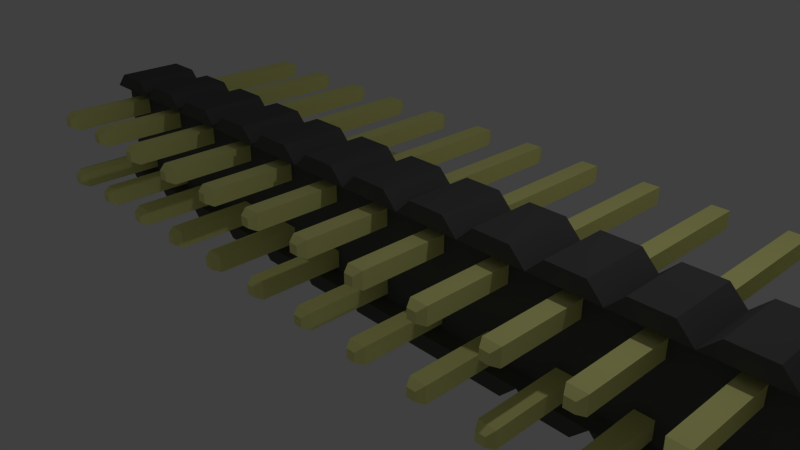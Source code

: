 # Source: Goldpin_13_2_2_54mm.blend  (saved by Blender 2.76.0; exported with 4.5.12 LTS)
import bpy
from mathutils import Matrix  # noqa: F401  (used for matrix-valued properties, if any)

bpy.ops.wm.read_factory_settings(use_empty=True)
scene = bpy.context.scene
scene.name = 'Scene'

# ---- collections
col_collection_1 = bpy.data.collections.new('Collection 1'); scene.collection.children.link(col_collection_1)

# ---- materials (node trees are filled in below, after node groups)
mat_shape = bpy.data.materials.new('Shape')
mat_shape.alpha_threshold = 0.0
mat_shape.use_transparent_shadow = False
mat_shape.diffuse_color = (0.9134, 0.9134, 0.34, 1.0)
mat_shape.roughness = 0.5
mat_shape_001 = bpy.data.materials.new('Shape.001')
mat_shape_001.alpha_threshold = 0.0
mat_shape_001.use_transparent_shadow = False
mat_shape_001.diffuse_color = (0.1009, 0.1009, 0.1009, 1.0)
mat_shape_001.specular_color = (0.2874, 0.2874, 0.2874)
mat_shape_001.roughness = 0.5

# ---- material node trees

# ---- world
world_world = bpy.data.worlds.new('World'); scene.world = world_world
world_world.color = (0.05088, 0.05088, 0.05088)
world_world.use_sun_shadow = False
world_world.sun_shadow_jitter_overblur = 0.0
world_world.cycles.sampling_method = 'MANUAL'
world_world.cycles.sample_map_resolution = 256

# ---- cameras
cam_camera = bpy.data.cameras.new('Camera')
cam_camera.clip_end = 100.0
cam_camera.lens = 35.0
cam_camera.sensor_width = 32.0
cam_camera.sensor_height = 18.0
cam_camera.ortho_scale = 7.314
cam_camera.dof.focus_distance = 0.0
cam_camera.dof.aperture_fstop = 128.0

# ---- lights
light_lamp = bpy.data.lights.new('Lamp', 'POINT')
light_lamp.transmission_factor = 0.0
light_lamp.cutoff_distance = 30.0
light_lamp.energy = 100.0
light_lamp.shadow_buffer_clip_start = 1.001
light_lamp.shadow_soft_size = 0.1
light_lamp.shadow_maximum_resolution = 0.006
light_lamp.use_absolute_resolution = True
light_lamp.cycles.use_multiple_importance_sampling = False

# ---- meshes
me_shape_indexedfaceset_059 = bpy.data.meshes.new('Shape_IndexedFaceSet.059')
me_shape_indexedfaceset_059.from_pydata([(-5.874, 0.374, -1.078), (-6.126, 0.374, -1.078), (-5.874, 0.626, -1.078), (-6.126, 0.626, -1.078), (-5.932, 0.4318, -1.186), (-6.068, 0.4318, -1.186), (-6.068, 0.5682, -1.186), (-5.932, 0.5682, -1.186), (-6.126, 0.374, 3.274), (-5.874, 0.374, 3.274), (-6.126, 0.626, 3.274), (-5.874, 0.626, 3.274), (-6.068, 0.4318, 3.381), (-5.932, 0.4318, 3.381), (-5.932, 0.5682, 3.381), (-6.068, 0.5682, 3.381)], [], [(0, 1, 5, 4), (0, 2, 11, 9), (0, 4, 7, 2), (0, 9, 8, 1), (1, 3, 6, 5), (1, 8, 10, 3), (2, 3, 10, 11), (2, 7, 6, 3), (4, 5, 6, 7), (8, 9, 13, 12), (8, 12, 15, 10), (9, 11, 14, 13), (10, 15, 14, 11), (12, 13, 14, 15)])
me_shape_indexedfaceset_059.materials.append(mat_shape)
me_shape_indexedfaceset_059.use_remesh_preserve_volume = False
me_shape_indexedfaceset_059.use_remesh_preserve_attributes = False
me_shape_indexedfaceset_059.use_mirror_vertex_groups = False
me_shape_indexedfaceset_059.update()
me_shape_indexedfaceset_058 = bpy.data.meshes.new('Shape_IndexedFaceSet.058')
me_shape_indexedfaceset_058.from_pydata([(-6.267, -1.0, 1.003), (-5.733, -1.0, 1.003), (-6.5, -0.7667, 1.003), (-6.5, 0.7667, 1.003), (-5.5, -0.7667, 1.003), (-5.5, 0.7667, 1.003), (-5.733, -1.0, 0.003357), (-6.267, -1.0, 0.003357), (-5.5, -0.7667, 0.003357), (-5.5, 0.7667, 0.003357), (-6.5, -0.7667, 0.003357), (-6.5, 0.7667, 0.003357), (-6.267, 1.0, 1.003), (-5.733, 1.0, 1.003), (-5.733, 1.0, 0.003357), (-6.267, 1.0, 0.003357), (-5.5, -0.7667, 0.2673), (-5.5, 0.7667, 0.2673), (-6.5, 0.7667, 0.2673), (-6.5, -0.7667, 0.2673), (-5.5, -0.6889, 0.2034), (-5.5, 0.6889, 0.2034), (-6.5, -0.6889, 0.2034), (-6.5, 0.6889, 0.2034), (-6.5, -0.6889, 0.2673), (-6.5, 0.6889, 0.2673), (-5.5, 0.6889, 0.2673), (-5.5, -0.6889, 0.2673)], [], [(0, 1, 4, 5, 13, 12, 3, 2), (0, 2, 19, 10, 7), (0, 7, 6, 1), (1, 6, 8, 16, 4), (2, 3, 18, 25, 24, 19), (3, 12, 15, 11, 18), (4, 16, 27, 26, 17, 5), (5, 17, 9, 14, 13), (6, 7, 10, 8), (8, 10, 22, 20), (8, 20, 27, 16), (9, 11, 15, 14), (9, 17, 26, 21), (9, 21, 23, 11), (10, 19, 24, 22), (11, 23, 25, 18), (12, 13, 14, 15), (20, 21, 26, 27), (20, 22, 23, 21), (22, 24, 25, 23)])
me_shape_indexedfaceset_058.materials.append(mat_shape_001)
me_shape_indexedfaceset_058.use_remesh_preserve_volume = False
me_shape_indexedfaceset_058.use_remesh_preserve_attributes = False
me_shape_indexedfaceset_058.use_mirror_vertex_groups = False
me_shape_indexedfaceset_058.update()
me_shape_indexedfaceset_057 = bpy.data.meshes.new('Shape_IndexedFaceSet.057')
me_shape_indexedfaceset_057.from_pydata([(-5.874, -0.626, -1.078), (-6.126, -0.626, -1.078), (-5.874, -0.374, -1.078), (-6.126, -0.374, -1.078), (-5.932, -0.5682, -1.186), (-6.068, -0.5682, -1.186), (-6.068, -0.4318, -1.186), (-5.932, -0.4318, -1.186), (-6.126, -0.626, 3.274), (-5.874, -0.626, 3.274), (-6.126, -0.374, 3.274), (-5.874, -0.374, 3.274), (-6.068, -0.5682, 3.381), (-5.932, -0.5682, 3.381), (-5.932, -0.4318, 3.381), (-6.068, -0.4318, 3.381)], [], [(0, 1, 5, 4), (0, 2, 11, 9), (0, 4, 7, 2), (0, 9, 8, 1), (1, 3, 6, 5), (1, 8, 10, 3), (2, 3, 10, 11), (2, 7, 6, 3), (4, 5, 6, 7), (8, 9, 13, 12), (8, 12, 15, 10), (9, 11, 14, 13), (10, 15, 14, 11), (12, 13, 14, 15)])
me_shape_indexedfaceset_057.materials.append(mat_shape)
me_shape_indexedfaceset_057.use_remesh_preserve_volume = False
me_shape_indexedfaceset_057.use_remesh_preserve_attributes = False
me_shape_indexedfaceset_057.use_mirror_vertex_groups = False
me_shape_indexedfaceset_057.update()
me_shape_indexedfaceset_056 = bpy.data.meshes.new('Shape_IndexedFaceSet.056')
me_shape_indexedfaceset_056.from_pydata([(-4.874, 0.374, -1.078), (-5.126, 0.374, -1.078), (-4.874, 0.626, -1.078), (-5.126, 0.626, -1.078), (-4.932, 0.4318, -1.186), (-5.068, 0.4318, -1.186), (-5.068, 0.5682, -1.186), (-4.932, 0.5682, -1.186), (-5.126, 0.374, 3.274), (-4.874, 0.374, 3.274), (-5.126, 0.626, 3.274), (-4.874, 0.626, 3.274), (-5.068, 0.4318, 3.381), (-4.932, 0.4318, 3.381), (-4.932, 0.5682, 3.381), (-5.068, 0.5682, 3.381)], [], [(0, 1, 5, 4), (0, 2, 11, 9), (0, 4, 7, 2), (0, 9, 8, 1), (1, 3, 6, 5), (1, 8, 10, 3), (2, 3, 10, 11), (2, 7, 6, 3), (4, 5, 6, 7), (8, 9, 13, 12), (8, 12, 15, 10), (9, 11, 14, 13), (10, 15, 14, 11), (12, 13, 14, 15)])
me_shape_indexedfaceset_056.materials.append(mat_shape)
me_shape_indexedfaceset_056.use_remesh_preserve_volume = False
me_shape_indexedfaceset_056.use_remesh_preserve_attributes = False
me_shape_indexedfaceset_056.use_mirror_vertex_groups = False
me_shape_indexedfaceset_056.update()
me_shape_indexedfaceset_055 = bpy.data.meshes.new('Shape_IndexedFaceSet.055')
me_shape_indexedfaceset_055.from_pydata([(-5.267, -1.0, 1.003), (-4.733, -1.0, 1.003), (-5.5, -0.7667, 1.003), (-5.5, 0.7667, 1.003), (-4.5, -0.7667, 1.003), (-4.5, 0.7667, 1.003), (-4.733, -1.0, 0.003357), (-5.267, -1.0, 0.003357), (-4.5, -0.7667, 0.003357), (-4.5, 0.7667, 0.003357), (-5.5, -0.7667, 0.003357), (-5.5, 0.7667, 0.003357), (-5.267, 1.0, 1.003), (-4.733, 1.0, 1.003), (-4.733, 1.0, 0.003357), (-5.267, 1.0, 0.003357), (-4.5, -0.7667, 0.2673), (-4.5, 0.7667, 0.2673), (-5.5, 0.7667, 0.2673), (-5.5, -0.7667, 0.2673), (-4.5, -0.6889, 0.2034), (-4.5, 0.6889, 0.2034), (-5.5, -0.6889, 0.2034), (-5.5, 0.6889, 0.2034), (-5.5, -0.6889, 0.2673), (-5.5, 0.6889, 0.2673), (-4.5, 0.6889, 0.2673), (-4.5, -0.6889, 0.2673)], [], [(0, 1, 4, 5, 13, 12, 3, 2), (0, 2, 19, 10, 7), (0, 7, 6, 1), (1, 6, 8, 16, 4), (2, 3, 18, 25, 24, 19), (3, 12, 15, 11, 18), (4, 16, 27, 26, 17, 5), (5, 17, 9, 14, 13), (6, 7, 10, 8), (8, 10, 22, 20), (8, 20, 27, 16), (9, 11, 15, 14), (9, 17, 26, 21), (9, 21, 23, 11), (10, 19, 24, 22), (11, 23, 25, 18), (12, 13, 14, 15), (20, 21, 26, 27), (20, 22, 23, 21), (22, 24, 25, 23)])
me_shape_indexedfaceset_055.materials.append(mat_shape_001)
me_shape_indexedfaceset_055.use_remesh_preserve_volume = False
me_shape_indexedfaceset_055.use_remesh_preserve_attributes = False
me_shape_indexedfaceset_055.use_mirror_vertex_groups = False
me_shape_indexedfaceset_055.update()
me_shape_indexedfaceset_054 = bpy.data.meshes.new('Shape_IndexedFaceSet.054')
me_shape_indexedfaceset_054.from_pydata([(-4.874, -0.626, -1.078), (-5.126, -0.626, -1.078), (-4.874, -0.374, -1.078), (-5.126, -0.374, -1.078), (-4.932, -0.5682, -1.186), (-5.068, -0.5682, -1.186), (-5.068, -0.4318, -1.186), (-4.932, -0.4318, -1.186), (-5.126, -0.626, 3.274), (-4.874, -0.626, 3.274), (-5.126, -0.374, 3.274), (-4.874, -0.374, 3.274), (-5.068, -0.5682, 3.381), (-4.932, -0.5682, 3.381), (-4.932, -0.4318, 3.381), (-5.068, -0.4318, 3.381)], [], [(0, 1, 5, 4), (0, 2, 11, 9), (0, 4, 7, 2), (0, 9, 8, 1), (1, 3, 6, 5), (1, 8, 10, 3), (2, 3, 10, 11), (2, 7, 6, 3), (4, 5, 6, 7), (8, 9, 13, 12), (8, 12, 15, 10), (9, 11, 14, 13), (10, 15, 14, 11), (12, 13, 14, 15)])
me_shape_indexedfaceset_054.materials.append(mat_shape)
me_shape_indexedfaceset_054.use_remesh_preserve_volume = False
me_shape_indexedfaceset_054.use_remesh_preserve_attributes = False
me_shape_indexedfaceset_054.use_mirror_vertex_groups = False
me_shape_indexedfaceset_054.update()
me_shape_indexedfaceset_053 = bpy.data.meshes.new('Shape_IndexedFaceSet.053')
me_shape_indexedfaceset_053.from_pydata([(-3.874, 0.374, -1.078), (-4.126, 0.374, -1.078), (-3.874, 0.626, -1.078), (-4.126, 0.626, -1.078), (-3.932, 0.4318, -1.186), (-4.068, 0.4318, -1.186), (-4.068, 0.5682, -1.186), (-3.932, 0.5682, -1.186), (-4.126, 0.374, 3.274), (-3.874, 0.374, 3.274), (-4.126, 0.626, 3.274), (-3.874, 0.626, 3.274), (-4.068, 0.4318, 3.381), (-3.932, 0.4318, 3.381), (-3.932, 0.5682, 3.381), (-4.068, 0.5682, 3.381)], [], [(0, 1, 5, 4), (0, 2, 11, 9), (0, 4, 7, 2), (0, 9, 8, 1), (1, 3, 6, 5), (1, 8, 10, 3), (2, 3, 10, 11), (2, 7, 6, 3), (4, 5, 6, 7), (8, 9, 13, 12), (8, 12, 15, 10), (9, 11, 14, 13), (10, 15, 14, 11), (12, 13, 14, 15)])
me_shape_indexedfaceset_053.materials.append(mat_shape)
me_shape_indexedfaceset_053.use_remesh_preserve_volume = False
me_shape_indexedfaceset_053.use_remesh_preserve_attributes = False
me_shape_indexedfaceset_053.use_mirror_vertex_groups = False
me_shape_indexedfaceset_053.update()
me_shape_indexedfaceset_052 = bpy.data.meshes.new('Shape_IndexedFaceSet.052')
me_shape_indexedfaceset_052.from_pydata([(-4.267, -1.0, 1.003), (-3.733, -1.0, 1.003), (-4.5, -0.7667, 1.003), (-4.5, 0.7667, 1.003), (-3.5, -0.7667, 1.003), (-3.5, 0.7667, 1.003), (-3.733, -1.0, 0.003357), (-4.267, -1.0, 0.003357), (-3.5, -0.7667, 0.003357), (-3.5, 0.7667, 0.003357), (-4.5, -0.7667, 0.003357), (-4.5, 0.7667, 0.003357), (-4.267, 1.0, 1.003), (-3.733, 1.0, 1.003), (-3.733, 1.0, 0.003357), (-4.267, 1.0, 0.003357), (-3.5, -0.7667, 0.2673), (-3.5, 0.7667, 0.2673), (-4.5, 0.7667, 0.2673), (-4.5, -0.7667, 0.2673), (-3.5, -0.6889, 0.2034), (-3.5, 0.6889, 0.2034), (-4.5, -0.6889, 0.2034), (-4.5, 0.6889, 0.2034), (-4.5, -0.6889, 0.2673), (-4.5, 0.6889, 0.2673), (-3.5, 0.6889, 0.2673), (-3.5, -0.6889, 0.2673)], [], [(0, 1, 4, 5, 13, 12, 3, 2), (0, 2, 19, 10, 7), (0, 7, 6, 1), (1, 6, 8, 16, 4), (2, 3, 18, 25, 24, 19), (3, 12, 15, 11, 18), (4, 16, 27, 26, 17, 5), (5, 17, 9, 14, 13), (6, 7, 10, 8), (8, 10, 22, 20), (8, 20, 27, 16), (9, 11, 15, 14), (9, 17, 26, 21), (9, 21, 23, 11), (10, 19, 24, 22), (11, 23, 25, 18), (12, 13, 14, 15), (20, 21, 26, 27), (20, 22, 23, 21), (22, 24, 25, 23)])
me_shape_indexedfaceset_052.materials.append(mat_shape_001)
me_shape_indexedfaceset_052.use_remesh_preserve_volume = False
me_shape_indexedfaceset_052.use_remesh_preserve_attributes = False
me_shape_indexedfaceset_052.use_mirror_vertex_groups = False
me_shape_indexedfaceset_052.update()
me_shape_indexedfaceset_051 = bpy.data.meshes.new('Shape_IndexedFaceSet.051')
me_shape_indexedfaceset_051.from_pydata([(-3.874, -0.626, -1.078), (-4.126, -0.626, -1.078), (-3.874, -0.374, -1.078), (-4.126, -0.374, -1.078), (-3.932, -0.5682, -1.186), (-4.068, -0.5682, -1.186), (-4.068, -0.4318, -1.186), (-3.932, -0.4318, -1.186), (-4.126, -0.626, 3.274), (-3.874, -0.626, 3.274), (-4.126, -0.374, 3.274), (-3.874, -0.374, 3.274), (-4.068, -0.5682, 3.381), (-3.932, -0.5682, 3.381), (-3.932, -0.4318, 3.381), (-4.068, -0.4318, 3.381)], [], [(0, 1, 5, 4), (0, 2, 11, 9), (0, 4, 7, 2), (0, 9, 8, 1), (1, 3, 6, 5), (1, 8, 10, 3), (2, 3, 10, 11), (2, 7, 6, 3), (4, 5, 6, 7), (8, 9, 13, 12), (8, 12, 15, 10), (9, 11, 14, 13), (10, 15, 14, 11), (12, 13, 14, 15)])
me_shape_indexedfaceset_051.materials.append(mat_shape)
me_shape_indexedfaceset_051.use_remesh_preserve_volume = False
me_shape_indexedfaceset_051.use_remesh_preserve_attributes = False
me_shape_indexedfaceset_051.use_mirror_vertex_groups = False
me_shape_indexedfaceset_051.update()
me_shape_indexedfaceset_050 = bpy.data.meshes.new('Shape_IndexedFaceSet.050')
me_shape_indexedfaceset_050.from_pydata([(-2.874, 0.374, -1.078), (-3.126, 0.374, -1.078), (-2.874, 0.626, -1.078), (-3.126, 0.626, -1.078), (-2.932, 0.4318, -1.186), (-3.068, 0.4318, -1.186), (-3.068, 0.5682, -1.186), (-2.932, 0.5682, -1.186), (-3.126, 0.374, 3.274), (-2.874, 0.374, 3.274), (-3.126, 0.626, 3.274), (-2.874, 0.626, 3.274), (-3.068, 0.4318, 3.381), (-2.932, 0.4318, 3.381), (-2.932, 0.5682, 3.381), (-3.068, 0.5682, 3.381)], [], [(0, 1, 5, 4), (0, 2, 11, 9), (0, 4, 7, 2), (0, 9, 8, 1), (1, 3, 6, 5), (1, 8, 10, 3), (2, 3, 10, 11), (2, 7, 6, 3), (4, 5, 6, 7), (8, 9, 13, 12), (8, 12, 15, 10), (9, 11, 14, 13), (10, 15, 14, 11), (12, 13, 14, 15)])
me_shape_indexedfaceset_050.materials.append(mat_shape)
me_shape_indexedfaceset_050.use_remesh_preserve_volume = False
me_shape_indexedfaceset_050.use_remesh_preserve_attributes = False
me_shape_indexedfaceset_050.use_mirror_vertex_groups = False
me_shape_indexedfaceset_050.update()
me_shape_indexedfaceset_049 = bpy.data.meshes.new('Shape_IndexedFaceSet.049')
me_shape_indexedfaceset_049.from_pydata([(-3.267, -1.0, 1.003), (-2.733, -1.0, 1.003), (-3.5, -0.7667, 1.003), (-3.5, 0.7667, 1.003), (-2.5, -0.7667, 1.003), (-2.5, 0.7667, 1.003), (-2.733, -1.0, 0.003357), (-3.267, -1.0, 0.003357), (-2.5, -0.7667, 0.003357), (-2.5, 0.7667, 0.003357), (-3.5, -0.7667, 0.003357), (-3.5, 0.7667, 0.003357), (-3.267, 1.0, 1.003), (-2.733, 1.0, 1.003), (-2.733, 1.0, 0.003357), (-3.267, 1.0, 0.003357), (-2.5, -0.7667, 0.2673), (-2.5, 0.7667, 0.2673), (-3.5, 0.7667, 0.2673), (-3.5, -0.7667, 0.2673), (-2.5, -0.6889, 0.2034), (-2.5, 0.6889, 0.2034), (-3.5, -0.6889, 0.2034), (-3.5, 0.6889, 0.2034), (-3.5, -0.6889, 0.2673), (-3.5, 0.6889, 0.2673), (-2.5, 0.6889, 0.2673), (-2.5, -0.6889, 0.2673)], [], [(0, 1, 4, 5, 13, 12, 3, 2), (0, 2, 19, 10, 7), (0, 7, 6, 1), (1, 6, 8, 16, 4), (2, 3, 18, 25, 24, 19), (3, 12, 15, 11, 18), (4, 16, 27, 26, 17, 5), (5, 17, 9, 14, 13), (6, 7, 10, 8), (8, 10, 22, 20), (8, 20, 27, 16), (9, 11, 15, 14), (9, 17, 26, 21), (9, 21, 23, 11), (10, 19, 24, 22), (11, 23, 25, 18), (12, 13, 14, 15), (20, 21, 26, 27), (20, 22, 23, 21), (22, 24, 25, 23)])
me_shape_indexedfaceset_049.materials.append(mat_shape_001)
me_shape_indexedfaceset_049.use_remesh_preserve_volume = False
me_shape_indexedfaceset_049.use_remesh_preserve_attributes = False
me_shape_indexedfaceset_049.use_mirror_vertex_groups = False
me_shape_indexedfaceset_049.update()
me_shape_indexedfaceset_048 = bpy.data.meshes.new('Shape_IndexedFaceSet.048')
me_shape_indexedfaceset_048.from_pydata([(-2.874, -0.626, -1.078), (-3.126, -0.626, -1.078), (-2.874, -0.374, -1.078), (-3.126, -0.374, -1.078), (-2.932, -0.5682, -1.186), (-3.068, -0.5682, -1.186), (-3.068, -0.4318, -1.186), (-2.932, -0.4318, -1.186), (-3.126, -0.626, 3.274), (-2.874, -0.626, 3.274), (-3.126, -0.374, 3.274), (-2.874, -0.374, 3.274), (-3.068, -0.5682, 3.381), (-2.932, -0.5682, 3.381), (-2.932, -0.4318, 3.381), (-3.068, -0.4318, 3.381)], [], [(0, 1, 5, 4), (0, 2, 11, 9), (0, 4, 7, 2), (0, 9, 8, 1), (1, 3, 6, 5), (1, 8, 10, 3), (2, 3, 10, 11), (2, 7, 6, 3), (4, 5, 6, 7), (8, 9, 13, 12), (8, 12, 15, 10), (9, 11, 14, 13), (10, 15, 14, 11), (12, 13, 14, 15)])
me_shape_indexedfaceset_048.materials.append(mat_shape)
me_shape_indexedfaceset_048.use_remesh_preserve_volume = False
me_shape_indexedfaceset_048.use_remesh_preserve_attributes = False
me_shape_indexedfaceset_048.use_mirror_vertex_groups = False
me_shape_indexedfaceset_048.update()
me_shape_indexedfaceset_047 = bpy.data.meshes.new('Shape_IndexedFaceSet.047')
me_shape_indexedfaceset_047.from_pydata([(-1.874, 0.374, -1.078), (-2.126, 0.374, -1.078), (-1.874, 0.626, -1.078), (-2.126, 0.626, -1.078), (-1.932, 0.4318, -1.186), (-2.068, 0.4318, -1.186), (-2.068, 0.5682, -1.186), (-1.932, 0.5682, -1.186), (-2.126, 0.374, 3.274), (-1.874, 0.374, 3.274), (-2.126, 0.626, 3.274), (-1.874, 0.626, 3.274), (-2.068, 0.4318, 3.381), (-1.932, 0.4318, 3.381), (-1.932, 0.5682, 3.381), (-2.068, 0.5682, 3.381)], [], [(0, 1, 5, 4), (0, 2, 11, 9), (0, 4, 7, 2), (0, 9, 8, 1), (1, 3, 6, 5), (1, 8, 10, 3), (2, 3, 10, 11), (2, 7, 6, 3), (4, 5, 6, 7), (8, 9, 13, 12), (8, 12, 15, 10), (9, 11, 14, 13), (10, 15, 14, 11), (12, 13, 14, 15)])
me_shape_indexedfaceset_047.materials.append(mat_shape)
me_shape_indexedfaceset_047.use_remesh_preserve_volume = False
me_shape_indexedfaceset_047.use_remesh_preserve_attributes = False
me_shape_indexedfaceset_047.use_mirror_vertex_groups = False
me_shape_indexedfaceset_047.update()
me_shape_indexedfaceset_046 = bpy.data.meshes.new('Shape_IndexedFaceSet.046')
me_shape_indexedfaceset_046.from_pydata([(-2.267, -1.0, 1.003), (-1.733, -1.0, 1.003), (-2.5, -0.7667, 1.003), (-2.5, 0.7667, 1.003), (-1.5, -0.7667, 1.003), (-1.5, 0.7667, 1.003), (-1.733, -1.0, 0.003357), (-2.267, -1.0, 0.003357), (-1.5, -0.7667, 0.003357), (-1.5, 0.7667, 0.003357), (-2.5, -0.7667, 0.003357), (-2.5, 0.7667, 0.003357), (-2.267, 1.0, 1.003), (-1.733, 1.0, 1.003), (-1.733, 1.0, 0.003357), (-2.267, 1.0, 0.003357), (-1.5, -0.7667, 0.2673), (-1.5, 0.7667, 0.2673), (-2.5, 0.7667, 0.2673), (-2.5, -0.7667, 0.2673), (-1.5, -0.6889, 0.2034), (-1.5, 0.6889, 0.2034), (-2.5, -0.6889, 0.2034), (-2.5, 0.6889, 0.2034), (-2.5, -0.6889, 0.2673), (-2.5, 0.6889, 0.2673), (-1.5, 0.6889, 0.2673), (-1.5, -0.6889, 0.2673)], [], [(0, 1, 4, 5, 13, 12, 3, 2), (0, 2, 19, 10, 7), (0, 7, 6, 1), (1, 6, 8, 16, 4), (2, 3, 18, 25, 24, 19), (3, 12, 15, 11, 18), (4, 16, 27, 26, 17, 5), (5, 17, 9, 14, 13), (6, 7, 10, 8), (8, 10, 22, 20), (8, 20, 27, 16), (9, 11, 15, 14), (9, 17, 26, 21), (9, 21, 23, 11), (10, 19, 24, 22), (11, 23, 25, 18), (12, 13, 14, 15), (20, 21, 26, 27), (20, 22, 23, 21), (22, 24, 25, 23)])
me_shape_indexedfaceset_046.materials.append(mat_shape_001)
me_shape_indexedfaceset_046.use_remesh_preserve_volume = False
me_shape_indexedfaceset_046.use_remesh_preserve_attributes = False
me_shape_indexedfaceset_046.use_mirror_vertex_groups = False
me_shape_indexedfaceset_046.update()
me_shape_indexedfaceset_045 = bpy.data.meshes.new('Shape_IndexedFaceSet.045')
me_shape_indexedfaceset_045.from_pydata([(-1.874, -0.626, -1.078), (-2.126, -0.626, -1.078), (-1.874, -0.374, -1.078), (-2.126, -0.374, -1.078), (-1.932, -0.5682, -1.186), (-2.068, -0.5682, -1.186), (-2.068, -0.4318, -1.186), (-1.932, -0.4318, -1.186), (-2.126, -0.626, 3.274), (-1.874, -0.626, 3.274), (-2.126, -0.374, 3.274), (-1.874, -0.374, 3.274), (-2.068, -0.5682, 3.381), (-1.932, -0.5682, 3.381), (-1.932, -0.4318, 3.381), (-2.068, -0.4318, 3.381)], [], [(0, 1, 5, 4), (0, 2, 11, 9), (0, 4, 7, 2), (0, 9, 8, 1), (1, 3, 6, 5), (1, 8, 10, 3), (2, 3, 10, 11), (2, 7, 6, 3), (4, 5, 6, 7), (8, 9, 13, 12), (8, 12, 15, 10), (9, 11, 14, 13), (10, 15, 14, 11), (12, 13, 14, 15)])
me_shape_indexedfaceset_045.materials.append(mat_shape)
me_shape_indexedfaceset_045.use_remesh_preserve_volume = False
me_shape_indexedfaceset_045.use_remesh_preserve_attributes = False
me_shape_indexedfaceset_045.use_mirror_vertex_groups = False
me_shape_indexedfaceset_045.update()
me_shape_indexedfaceset_038 = bpy.data.meshes.new('Shape_IndexedFaceSet.038')
me_shape_indexedfaceset_038.from_pydata([(-0.874, 0.374, -1.078), (-1.126, 0.374, -1.078), (-0.874, 0.626, -1.078), (-1.126, 0.626, -1.078), (-0.9318, 0.4318, -1.186), (-1.068, 0.4318, -1.186), (-1.068, 0.5682, -1.186), (-0.9318, 0.5682, -1.186), (-1.126, 0.374, 3.274), (-0.874, 0.374, 3.274), (-1.126, 0.626, 3.274), (-0.874, 0.626, 3.274), (-1.068, 0.4318, 3.381), (-0.9318, 0.4318, 3.381), (-0.9318, 0.5682, 3.381), (-1.068, 0.5682, 3.381)], [], [(0, 1, 5, 4), (0, 2, 11, 9), (0, 4, 7, 2), (0, 9, 8, 1), (1, 3, 6, 5), (1, 8, 10, 3), (2, 3, 10, 11), (2, 7, 6, 3), (4, 5, 6, 7), (8, 9, 13, 12), (8, 12, 15, 10), (9, 11, 14, 13), (10, 15, 14, 11), (12, 13, 14, 15)])
me_shape_indexedfaceset_038.materials.append(mat_shape)
me_shape_indexedfaceset_038.use_remesh_preserve_volume = False
me_shape_indexedfaceset_038.use_remesh_preserve_attributes = False
me_shape_indexedfaceset_038.use_mirror_vertex_groups = False
me_shape_indexedfaceset_038.update()
me_shape_indexedfaceset_037 = bpy.data.meshes.new('Shape_IndexedFaceSet.037')
me_shape_indexedfaceset_037.from_pydata([(-1.267, -1.0, 1.003), (-0.7333, -1.0, 1.003), (-1.5, -0.7667, 1.003), (-1.5, 0.7667, 1.003), (-0.5, -0.7667, 1.003), (-0.5, 0.7667, 1.003), (-0.7333, -1.0, 0.003357), (-1.267, -1.0, 0.003357), (-0.5, -0.7667, 0.003357), (-0.5, 0.7667, 0.003357), (-1.5, -0.7667, 0.003357), (-1.5, 0.7667, 0.003357), (-1.267, 1.0, 1.003), (-0.7333, 1.0, 1.003), (-0.7333, 1.0, 0.003357), (-1.267, 1.0, 0.003357), (-0.5, -0.7667, 0.2673), (-0.5, 0.7667, 0.2673), (-1.5, 0.7667, 0.2673), (-1.5, -0.7667, 0.2673), (-0.5, -0.6889, 0.2034), (-0.5, 0.6889, 0.2034), (-1.5, -0.6889, 0.2034), (-1.5, 0.6889, 0.2034), (-1.5, -0.6889, 0.2673), (-1.5, 0.6889, 0.2673), (-0.5, 0.6889, 0.2673), (-0.5, -0.6889, 0.2673)], [], [(0, 1, 4, 5, 13, 12, 3, 2), (0, 2, 19, 10, 7), (0, 7, 6, 1), (1, 6, 8, 16, 4), (2, 3, 18, 25, 24, 19), (3, 12, 15, 11, 18), (4, 16, 27, 26, 17, 5), (5, 17, 9, 14, 13), (6, 7, 10, 8), (8, 10, 22, 20), (8, 20, 27, 16), (9, 11, 15, 14), (9, 17, 26, 21), (9, 21, 23, 11), (10, 19, 24, 22), (11, 23, 25, 18), (12, 13, 14, 15), (20, 21, 26, 27), (20, 22, 23, 21), (22, 24, 25, 23)])
me_shape_indexedfaceset_037.materials.append(mat_shape_001)
me_shape_indexedfaceset_037.use_remesh_preserve_volume = False
me_shape_indexedfaceset_037.use_remesh_preserve_attributes = False
me_shape_indexedfaceset_037.use_mirror_vertex_groups = False
me_shape_indexedfaceset_037.update()
me_shape_indexedfaceset_036 = bpy.data.meshes.new('Shape_IndexedFaceSet.036')
me_shape_indexedfaceset_036.from_pydata([(-0.874, -0.626, -1.078), (-1.126, -0.626, -1.078), (-0.874, -0.374, -1.078), (-1.126, -0.374, -1.078), (-0.9318, -0.5682, -1.186), (-1.068, -0.5682, -1.186), (-1.068, -0.4318, -1.186), (-0.9318, -0.4318, -1.186), (-1.126, -0.626, 3.274), (-0.874, -0.626, 3.274), (-1.126, -0.374, 3.274), (-0.874, -0.374, 3.274), (-1.068, -0.5682, 3.381), (-0.9318, -0.5682, 3.381), (-0.9318, -0.4318, 3.381), (-1.068, -0.4318, 3.381)], [], [(0, 1, 5, 4), (0, 2, 11, 9), (0, 4, 7, 2), (0, 9, 8, 1), (1, 3, 6, 5), (1, 8, 10, 3), (2, 3, 10, 11), (2, 7, 6, 3), (4, 5, 6, 7), (8, 9, 13, 12), (8, 12, 15, 10), (9, 11, 14, 13), (10, 15, 14, 11), (12, 13, 14, 15)])
me_shape_indexedfaceset_036.materials.append(mat_shape)
me_shape_indexedfaceset_036.use_remesh_preserve_volume = False
me_shape_indexedfaceset_036.use_remesh_preserve_attributes = False
me_shape_indexedfaceset_036.use_mirror_vertex_groups = False
me_shape_indexedfaceset_036.update()
me_shape_indexedfaceset_035 = bpy.data.meshes.new('Shape_IndexedFaceSet.035')
me_shape_indexedfaceset_035.from_pydata([(0.126, 0.374, -1.078), (-0.126, 0.374, -1.078), (0.126, 0.626, -1.078), (-0.126, 0.626, -1.078), (0.06818, 0.4318, -1.186), (-0.06818, 0.4318, -1.186), (-0.06818, 0.5682, -1.186), (0.06818, 0.5682, -1.186), (-0.126, 0.374, 3.274), (0.126, 0.374, 3.274), (-0.126, 0.626, 3.274), (0.126, 0.626, 3.274), (-0.06818, 0.4318, 3.381), (0.06818, 0.4318, 3.381), (0.06818, 0.5682, 3.381), (-0.06818, 0.5682, 3.381)], [], [(0, 1, 5, 4), (0, 2, 11, 9), (0, 4, 7, 2), (0, 9, 8, 1), (1, 3, 6, 5), (1, 8, 10, 3), (2, 3, 10, 11), (2, 7, 6, 3), (4, 5, 6, 7), (8, 9, 13, 12), (8, 12, 15, 10), (9, 11, 14, 13), (10, 15, 14, 11), (12, 13, 14, 15)])
me_shape_indexedfaceset_035.materials.append(mat_shape)
me_shape_indexedfaceset_035.use_remesh_preserve_volume = False
me_shape_indexedfaceset_035.use_remesh_preserve_attributes = False
me_shape_indexedfaceset_035.use_mirror_vertex_groups = False
me_shape_indexedfaceset_035.update()
me_shape_indexedfaceset_034 = bpy.data.meshes.new('Shape_IndexedFaceSet.034')
me_shape_indexedfaceset_034.from_pydata([(-0.2667, -1.0, 1.003), (0.2667, -1.0, 1.003), (-0.5, -0.7667, 1.003), (-0.5, 0.7667, 1.003), (0.5, -0.7667, 1.003), (0.5, 0.7667, 1.003), (0.2667, -1.0, 0.003357), (-0.2667, -1.0, 0.003357), (0.5, -0.7667, 0.003357), (0.5, 0.7667, 0.003357), (-0.5, -0.7667, 0.003357), (-0.5, 0.7667, 0.003357), (-0.2667, 1.0, 1.003), (0.2667, 1.0, 1.003), (0.2667, 1.0, 0.003357), (-0.2667, 1.0, 0.003357), (0.5, -0.7667, 0.2673), (0.5, 0.7667, 0.2673), (-0.5, 0.7667, 0.2673), (-0.5, -0.7667, 0.2673), (0.5, -0.6889, 0.2034), (0.5, 0.6889, 0.2034), (-0.5, -0.6889, 0.2034), (-0.5, 0.6889, 0.2034), (-0.5, -0.6889, 0.2673), (-0.5, 0.6889, 0.2673), (0.5, 0.6889, 0.2673), (0.5, -0.6889, 0.2673)], [], [(0, 1, 4, 5, 13, 12, 3, 2), (0, 2, 19, 10, 7), (0, 7, 6, 1), (1, 6, 8, 16, 4), (2, 3, 18, 25, 24, 19), (3, 12, 15, 11, 18), (4, 16, 27, 26, 17, 5), (5, 17, 9, 14, 13), (6, 7, 10, 8), (8, 10, 22, 20), (8, 20, 27, 16), (9, 11, 15, 14), (9, 17, 26, 21), (9, 21, 23, 11), (10, 19, 24, 22), (11, 23, 25, 18), (12, 13, 14, 15), (20, 21, 26, 27), (20, 22, 23, 21), (22, 24, 25, 23)])
me_shape_indexedfaceset_034.materials.append(mat_shape_001)
me_shape_indexedfaceset_034.use_remesh_preserve_volume = False
me_shape_indexedfaceset_034.use_remesh_preserve_attributes = False
me_shape_indexedfaceset_034.use_mirror_vertex_groups = False
me_shape_indexedfaceset_034.update()
me_shape_indexedfaceset_033 = bpy.data.meshes.new('Shape_IndexedFaceSet.033')
me_shape_indexedfaceset_033.from_pydata([(0.126, -0.626, -1.078), (-0.126, -0.626, -1.078), (0.126, -0.374, -1.078), (-0.126, -0.374, -1.078), (0.06818, -0.5682, -1.186), (-0.06818, -0.5682, -1.186), (-0.06818, -0.4318, -1.186), (0.06818, -0.4318, -1.186), (-0.126, -0.626, 3.274), (0.126, -0.626, 3.274), (-0.126, -0.374, 3.274), (0.126, -0.374, 3.274), (-0.06818, -0.5682, 3.381), (0.06818, -0.5682, 3.381), (0.06818, -0.4318, 3.381), (-0.06818, -0.4318, 3.381)], [], [(0, 1, 5, 4), (0, 2, 11, 9), (0, 4, 7, 2), (0, 9, 8, 1), (1, 3, 6, 5), (1, 8, 10, 3), (2, 3, 10, 11), (2, 7, 6, 3), (4, 5, 6, 7), (8, 9, 13, 12), (8, 12, 15, 10), (9, 11, 14, 13), (10, 15, 14, 11), (12, 13, 14, 15)])
me_shape_indexedfaceset_033.materials.append(mat_shape)
me_shape_indexedfaceset_033.use_remesh_preserve_volume = False
me_shape_indexedfaceset_033.use_remesh_preserve_attributes = False
me_shape_indexedfaceset_033.use_mirror_vertex_groups = False
me_shape_indexedfaceset_033.update()
me_shape_indexedfaceset_032 = bpy.data.meshes.new('Shape_IndexedFaceSet.032')
me_shape_indexedfaceset_032.from_pydata([(1.126, 0.374, -1.078), (0.874, 0.374, -1.078), (1.126, 0.626, -1.078), (0.874, 0.626, -1.078), (1.068, 0.4318, -1.186), (0.9318, 0.4318, -1.186), (0.9318, 0.5682, -1.186), (1.068, 0.5682, -1.186), (0.874, 0.374, 3.274), (1.126, 0.374, 3.274), (0.874, 0.626, 3.274), (1.126, 0.626, 3.274), (0.9318, 0.4318, 3.381), (1.068, 0.4318, 3.381), (1.068, 0.5682, 3.381), (0.9318, 0.5682, 3.381)], [], [(0, 1, 5, 4), (0, 2, 11, 9), (0, 4, 7, 2), (0, 9, 8, 1), (1, 3, 6, 5), (1, 8, 10, 3), (2, 3, 10, 11), (2, 7, 6, 3), (4, 5, 6, 7), (8, 9, 13, 12), (8, 12, 15, 10), (9, 11, 14, 13), (10, 15, 14, 11), (12, 13, 14, 15)])
me_shape_indexedfaceset_032.materials.append(mat_shape)
me_shape_indexedfaceset_032.use_remesh_preserve_volume = False
me_shape_indexedfaceset_032.use_remesh_preserve_attributes = False
me_shape_indexedfaceset_032.use_mirror_vertex_groups = False
me_shape_indexedfaceset_032.update()
me_shape_indexedfaceset_031 = bpy.data.meshes.new('Shape_IndexedFaceSet.031')
me_shape_indexedfaceset_031.from_pydata([(0.7333, -1.0, 1.003), (1.267, -1.0, 1.003), (0.5, -0.7667, 1.003), (0.5, 0.7667, 1.003), (1.5, -0.7667, 1.003), (1.5, 0.7667, 1.003), (1.267, -1.0, 0.003357), (0.7333, -1.0, 0.003357), (1.5, -0.7667, 0.003357), (1.5, 0.7667, 0.003357), (0.5, -0.7667, 0.003357), (0.5, 0.7667, 0.003357), (0.7333, 1.0, 1.003), (1.267, 1.0, 1.003), (1.267, 1.0, 0.003357), (0.7333, 1.0, 0.003357), (1.5, -0.7667, 0.2673), (1.5, 0.7667, 0.2673), (0.5, 0.7667, 0.2673), (0.5, -0.7667, 0.2673), (1.5, -0.6889, 0.2034), (1.5, 0.6889, 0.2034), (0.5, -0.6889, 0.2034), (0.5, 0.6889, 0.2034), (0.5, -0.6889, 0.2673), (0.5, 0.6889, 0.2673), (1.5, 0.6889, 0.2673), (1.5, -0.6889, 0.2673)], [], [(0, 1, 4, 5, 13, 12, 3, 2), (0, 2, 19, 10, 7), (0, 7, 6, 1), (1, 6, 8, 16, 4), (2, 3, 18, 25, 24, 19), (3, 12, 15, 11, 18), (4, 16, 27, 26, 17, 5), (5, 17, 9, 14, 13), (6, 7, 10, 8), (8, 10, 22, 20), (8, 20, 27, 16), (9, 11, 15, 14), (9, 17, 26, 21), (9, 21, 23, 11), (10, 19, 24, 22), (11, 23, 25, 18), (12, 13, 14, 15), (20, 21, 26, 27), (20, 22, 23, 21), (22, 24, 25, 23)])
me_shape_indexedfaceset_031.materials.append(mat_shape_001)
me_shape_indexedfaceset_031.use_remesh_preserve_volume = False
me_shape_indexedfaceset_031.use_remesh_preserve_attributes = False
me_shape_indexedfaceset_031.use_mirror_vertex_groups = False
me_shape_indexedfaceset_031.update()
me_shape_indexedfaceset_030 = bpy.data.meshes.new('Shape_IndexedFaceSet.030')
me_shape_indexedfaceset_030.from_pydata([(1.126, -0.626, -1.078), (0.874, -0.626, -1.078), (1.126, -0.374, -1.078), (0.874, -0.374, -1.078), (1.068, -0.5682, -1.186), (0.9318, -0.5682, -1.186), (0.9318, -0.4318, -1.186), (1.068, -0.4318, -1.186), (0.874, -0.626, 3.274), (1.126, -0.626, 3.274), (0.874, -0.374, 3.274), (1.126, -0.374, 3.274), (0.9318, -0.5682, 3.381), (1.068, -0.5682, 3.381), (1.068, -0.4318, 3.381), (0.9318, -0.4318, 3.381)], [], [(0, 1, 5, 4), (0, 2, 11, 9), (0, 4, 7, 2), (0, 9, 8, 1), (1, 3, 6, 5), (1, 8, 10, 3), (2, 3, 10, 11), (2, 7, 6, 3), (4, 5, 6, 7), (8, 9, 13, 12), (8, 12, 15, 10), (9, 11, 14, 13), (10, 15, 14, 11), (12, 13, 14, 15)])
me_shape_indexedfaceset_030.materials.append(mat_shape)
me_shape_indexedfaceset_030.use_remesh_preserve_volume = False
me_shape_indexedfaceset_030.use_remesh_preserve_attributes = False
me_shape_indexedfaceset_030.use_mirror_vertex_groups = False
me_shape_indexedfaceset_030.update()
me_shape_indexedfaceset_029 = bpy.data.meshes.new('Shape_IndexedFaceSet.029')
me_shape_indexedfaceset_029.from_pydata([(2.126, 0.374, -1.078), (1.874, 0.374, -1.078), (2.126, 0.626, -1.078), (1.874, 0.626, -1.078), (2.068, 0.4318, -1.186), (1.932, 0.4318, -1.186), (1.932, 0.5682, -1.186), (2.068, 0.5682, -1.186), (1.874, 0.374, 3.274), (2.126, 0.374, 3.274), (1.874, 0.626, 3.274), (2.126, 0.626, 3.274), (1.932, 0.4318, 3.381), (2.068, 0.4318, 3.381), (2.068, 0.5682, 3.381), (1.932, 0.5682, 3.381)], [], [(0, 1, 5, 4), (0, 2, 11, 9), (0, 4, 7, 2), (0, 9, 8, 1), (1, 3, 6, 5), (1, 8, 10, 3), (2, 3, 10, 11), (2, 7, 6, 3), (4, 5, 6, 7), (8, 9, 13, 12), (8, 12, 15, 10), (9, 11, 14, 13), (10, 15, 14, 11), (12, 13, 14, 15)])
me_shape_indexedfaceset_029.materials.append(mat_shape)
me_shape_indexedfaceset_029.use_remesh_preserve_volume = False
me_shape_indexedfaceset_029.use_remesh_preserve_attributes = False
me_shape_indexedfaceset_029.use_mirror_vertex_groups = False
me_shape_indexedfaceset_029.update()
me_shape_indexedfaceset_028 = bpy.data.meshes.new('Shape_IndexedFaceSet.028')
me_shape_indexedfaceset_028.from_pydata([(1.733, -1.0, 1.003), (2.267, -1.0, 1.003), (1.5, -0.7667, 1.003), (1.5, 0.7667, 1.003), (2.5, -0.7667, 1.003), (2.5, 0.7667, 1.003), (2.267, -1.0, 0.003357), (1.733, -1.0, 0.003357), (2.5, -0.7667, 0.003357), (2.5, 0.7667, 0.003357), (1.5, -0.7667, 0.003357), (1.5, 0.7667, 0.003357), (1.733, 1.0, 1.003), (2.267, 1.0, 1.003), (2.267, 1.0, 0.003357), (1.733, 1.0, 0.003357), (2.5, -0.7667, 0.2673), (2.5, 0.7667, 0.2673), (1.5, 0.7667, 0.2673), (1.5, -0.7667, 0.2673), (2.5, -0.6889, 0.2034), (2.5, 0.6889, 0.2034), (1.5, -0.6889, 0.2034), (1.5, 0.6889, 0.2034), (1.5, -0.6889, 0.2673), (1.5, 0.6889, 0.2673), (2.5, 0.6889, 0.2673), (2.5, -0.6889, 0.2673)], [], [(0, 1, 4, 5, 13, 12, 3, 2), (0, 2, 19, 10, 7), (0, 7, 6, 1), (1, 6, 8, 16, 4), (2, 3, 18, 25, 24, 19), (3, 12, 15, 11, 18), (4, 16, 27, 26, 17, 5), (5, 17, 9, 14, 13), (6, 7, 10, 8), (8, 10, 22, 20), (8, 20, 27, 16), (9, 11, 15, 14), (9, 17, 26, 21), (9, 21, 23, 11), (10, 19, 24, 22), (11, 23, 25, 18), (12, 13, 14, 15), (20, 21, 26, 27), (20, 22, 23, 21), (22, 24, 25, 23)])
me_shape_indexedfaceset_028.materials.append(mat_shape_001)
me_shape_indexedfaceset_028.use_remesh_preserve_volume = False
me_shape_indexedfaceset_028.use_remesh_preserve_attributes = False
me_shape_indexedfaceset_028.use_mirror_vertex_groups = False
me_shape_indexedfaceset_028.update()
me_shape_indexedfaceset_027 = bpy.data.meshes.new('Shape_IndexedFaceSet.027')
me_shape_indexedfaceset_027.from_pydata([(2.126, -0.626, -1.078), (1.874, -0.626, -1.078), (2.126, -0.374, -1.078), (1.874, -0.374, -1.078), (2.068, -0.5682, -1.186), (1.932, -0.5682, -1.186), (1.932, -0.4318, -1.186), (2.068, -0.4318, -1.186), (1.874, -0.626, 3.274), (2.126, -0.626, 3.274), (1.874, -0.374, 3.274), (2.126, -0.374, 3.274), (1.932, -0.5682, 3.381), (2.068, -0.5682, 3.381), (2.068, -0.4318, 3.381), (1.932, -0.4318, 3.381)], [], [(0, 1, 5, 4), (0, 2, 11, 9), (0, 4, 7, 2), (0, 9, 8, 1), (1, 3, 6, 5), (1, 8, 10, 3), (2, 3, 10, 11), (2, 7, 6, 3), (4, 5, 6, 7), (8, 9, 13, 12), (8, 12, 15, 10), (9, 11, 14, 13), (10, 15, 14, 11), (12, 13, 14, 15)])
me_shape_indexedfaceset_027.materials.append(mat_shape)
me_shape_indexedfaceset_027.use_remesh_preserve_volume = False
me_shape_indexedfaceset_027.use_remesh_preserve_attributes = False
me_shape_indexedfaceset_027.use_mirror_vertex_groups = False
me_shape_indexedfaceset_027.update()
me_shape_indexedfaceset_026 = bpy.data.meshes.new('Shape_IndexedFaceSet.026')
me_shape_indexedfaceset_026.from_pydata([(3.126, 0.374, -1.078), (2.874, 0.374, -1.078), (3.126, 0.626, -1.078), (2.874, 0.626, -1.078), (3.068, 0.4318, -1.186), (2.932, 0.4318, -1.186), (2.932, 0.5682, -1.186), (3.068, 0.5682, -1.186), (2.874, 0.374, 3.274), (3.126, 0.374, 3.274), (2.874, 0.626, 3.274), (3.126, 0.626, 3.274), (2.932, 0.4318, 3.381), (3.068, 0.4318, 3.381), (3.068, 0.5682, 3.381), (2.932, 0.5682, 3.381)], [], [(0, 1, 5, 4), (0, 2, 11, 9), (0, 4, 7, 2), (0, 9, 8, 1), (1, 3, 6, 5), (1, 8, 10, 3), (2, 3, 10, 11), (2, 7, 6, 3), (4, 5, 6, 7), (8, 9, 13, 12), (8, 12, 15, 10), (9, 11, 14, 13), (10, 15, 14, 11), (12, 13, 14, 15)])
me_shape_indexedfaceset_026.materials.append(mat_shape)
me_shape_indexedfaceset_026.use_remesh_preserve_volume = False
me_shape_indexedfaceset_026.use_remesh_preserve_attributes = False
me_shape_indexedfaceset_026.use_mirror_vertex_groups = False
me_shape_indexedfaceset_026.update()
me_shape_indexedfaceset_025 = bpy.data.meshes.new('Shape_IndexedFaceSet.025')
me_shape_indexedfaceset_025.from_pydata([(2.733, -1.0, 1.003), (3.267, -1.0, 1.003), (2.5, -0.7667, 1.003), (2.5, 0.7667, 1.003), (3.5, -0.7667, 1.003), (3.5, 0.7667, 1.003), (3.267, -1.0, 0.003357), (2.733, -1.0, 0.003357), (3.5, -0.7667, 0.003357), (3.5, 0.7667, 0.003357), (2.5, -0.7667, 0.003357), (2.5, 0.7667, 0.003357), (2.733, 1.0, 1.003), (3.267, 1.0, 1.003), (3.267, 1.0, 0.003357), (2.733, 1.0, 0.003357), (3.5, -0.7667, 0.2673), (3.5, 0.7667, 0.2673), (2.5, 0.7667, 0.2673), (2.5, -0.7667, 0.2673), (3.5, -0.6889, 0.2034), (3.5, 0.6889, 0.2034), (2.5, -0.6889, 0.2034), (2.5, 0.6889, 0.2034), (2.5, -0.6889, 0.2673), (2.5, 0.6889, 0.2673), (3.5, 0.6889, 0.2673), (3.5, -0.6889, 0.2673)], [], [(0, 1, 4, 5, 13, 12, 3, 2), (0, 2, 19, 10, 7), (0, 7, 6, 1), (1, 6, 8, 16, 4), (2, 3, 18, 25, 24, 19), (3, 12, 15, 11, 18), (4, 16, 27, 26, 17, 5), (5, 17, 9, 14, 13), (6, 7, 10, 8), (8, 10, 22, 20), (8, 20, 27, 16), (9, 11, 15, 14), (9, 17, 26, 21), (9, 21, 23, 11), (10, 19, 24, 22), (11, 23, 25, 18), (12, 13, 14, 15), (20, 21, 26, 27), (20, 22, 23, 21), (22, 24, 25, 23)])
me_shape_indexedfaceset_025.materials.append(mat_shape_001)
me_shape_indexedfaceset_025.use_remesh_preserve_volume = False
me_shape_indexedfaceset_025.use_remesh_preserve_attributes = False
me_shape_indexedfaceset_025.use_mirror_vertex_groups = False
me_shape_indexedfaceset_025.update()
me_shape_indexedfaceset_024 = bpy.data.meshes.new('Shape_IndexedFaceSet.024')
me_shape_indexedfaceset_024.from_pydata([(3.126, -0.626, -1.078), (2.874, -0.626, -1.078), (3.126, -0.374, -1.078), (2.874, -0.374, -1.078), (3.068, -0.5682, -1.186), (2.932, -0.5682, -1.186), (2.932, -0.4318, -1.186), (3.068, -0.4318, -1.186), (2.874, -0.626, 3.274), (3.126, -0.626, 3.274), (2.874, -0.374, 3.274), (3.126, -0.374, 3.274), (2.932, -0.5682, 3.381), (3.068, -0.5682, 3.381), (3.068, -0.4318, 3.381), (2.932, -0.4318, 3.381)], [], [(0, 1, 5, 4), (0, 2, 11, 9), (0, 4, 7, 2), (0, 9, 8, 1), (1, 3, 6, 5), (1, 8, 10, 3), (2, 3, 10, 11), (2, 7, 6, 3), (4, 5, 6, 7), (8, 9, 13, 12), (8, 12, 15, 10), (9, 11, 14, 13), (10, 15, 14, 11), (12, 13, 14, 15)])
me_shape_indexedfaceset_024.materials.append(mat_shape)
me_shape_indexedfaceset_024.use_remesh_preserve_volume = False
me_shape_indexedfaceset_024.use_remesh_preserve_attributes = False
me_shape_indexedfaceset_024.use_mirror_vertex_groups = False
me_shape_indexedfaceset_024.update()
me_shape_indexedfaceset_023 = bpy.data.meshes.new('Shape_IndexedFaceSet.023')
me_shape_indexedfaceset_023.from_pydata([(4.126, 0.374, -1.078), (3.874, 0.374, -1.078), (4.126, 0.626, -1.078), (3.874, 0.626, -1.078), (4.068, 0.4318, -1.186), (3.932, 0.4318, -1.186), (3.932, 0.5682, -1.186), (4.068, 0.5682, -1.186), (3.874, 0.374, 3.274), (4.126, 0.374, 3.274), (3.874, 0.626, 3.274), (4.126, 0.626, 3.274), (3.932, 0.4318, 3.381), (4.068, 0.4318, 3.381), (4.068, 0.5682, 3.381), (3.932, 0.5682, 3.381)], [], [(0, 1, 5, 4), (0, 2, 11, 9), (0, 4, 7, 2), (0, 9, 8, 1), (1, 3, 6, 5), (1, 8, 10, 3), (2, 3, 10, 11), (2, 7, 6, 3), (4, 5, 6, 7), (8, 9, 13, 12), (8, 12, 15, 10), (9, 11, 14, 13), (10, 15, 14, 11), (12, 13, 14, 15)])
me_shape_indexedfaceset_023.materials.append(mat_shape)
me_shape_indexedfaceset_023.use_remesh_preserve_volume = False
me_shape_indexedfaceset_023.use_remesh_preserve_attributes = False
me_shape_indexedfaceset_023.use_mirror_vertex_groups = False
me_shape_indexedfaceset_023.update()
me_shape_indexedfaceset_022 = bpy.data.meshes.new('Shape_IndexedFaceSet.022')
me_shape_indexedfaceset_022.from_pydata([(3.733, -1.0, 1.003), (4.267, -1.0, 1.003), (3.5, -0.7667, 1.003), (3.5, 0.7667, 1.003), (4.5, -0.7667, 1.003), (4.5, 0.7667, 1.003), (4.267, -1.0, 0.003357), (3.733, -1.0, 0.003357), (4.5, -0.7667, 0.003357), (4.5, 0.7667, 0.003357), (3.5, -0.7667, 0.003357), (3.5, 0.7667, 0.003357), (3.733, 1.0, 1.003), (4.267, 1.0, 1.003), (4.267, 1.0, 0.003357), (3.733, 1.0, 0.003357), (4.5, -0.7667, 0.2673), (4.5, 0.7667, 0.2673), (3.5, 0.7667, 0.2673), (3.5, -0.7667, 0.2673), (4.5, -0.6889, 0.2034), (4.5, 0.6889, 0.2034), (3.5, -0.6889, 0.2034), (3.5, 0.6889, 0.2034), (3.5, -0.6889, 0.2673), (3.5, 0.6889, 0.2673), (4.5, 0.6889, 0.2673), (4.5, -0.6889, 0.2673)], [], [(0, 1, 4, 5, 13, 12, 3, 2), (0, 2, 19, 10, 7), (0, 7, 6, 1), (1, 6, 8, 16, 4), (2, 3, 18, 25, 24, 19), (3, 12, 15, 11, 18), (4, 16, 27, 26, 17, 5), (5, 17, 9, 14, 13), (6, 7, 10, 8), (8, 10, 22, 20), (8, 20, 27, 16), (9, 11, 15, 14), (9, 17, 26, 21), (9, 21, 23, 11), (10, 19, 24, 22), (11, 23, 25, 18), (12, 13, 14, 15), (20, 21, 26, 27), (20, 22, 23, 21), (22, 24, 25, 23)])
me_shape_indexedfaceset_022.materials.append(mat_shape_001)
me_shape_indexedfaceset_022.use_remesh_preserve_volume = False
me_shape_indexedfaceset_022.use_remesh_preserve_attributes = False
me_shape_indexedfaceset_022.use_mirror_vertex_groups = False
me_shape_indexedfaceset_022.update()
me_shape_indexedfaceset_021 = bpy.data.meshes.new('Shape_IndexedFaceSet.021')
me_shape_indexedfaceset_021.from_pydata([(4.126, -0.626, -1.078), (3.874, -0.626, -1.078), (4.126, -0.374, -1.078), (3.874, -0.374, -1.078), (4.068, -0.5682, -1.186), (3.932, -0.5682, -1.186), (3.932, -0.4318, -1.186), (4.068, -0.4318, -1.186), (3.874, -0.626, 3.274), (4.126, -0.626, 3.274), (3.874, -0.374, 3.274), (4.126, -0.374, 3.274), (3.932, -0.5682, 3.381), (4.068, -0.5682, 3.381), (4.068, -0.4318, 3.381), (3.932, -0.4318, 3.381)], [], [(0, 1, 5, 4), (0, 2, 11, 9), (0, 4, 7, 2), (0, 9, 8, 1), (1, 3, 6, 5), (1, 8, 10, 3), (2, 3, 10, 11), (2, 7, 6, 3), (4, 5, 6, 7), (8, 9, 13, 12), (8, 12, 15, 10), (9, 11, 14, 13), (10, 15, 14, 11), (12, 13, 14, 15)])
me_shape_indexedfaceset_021.materials.append(mat_shape)
me_shape_indexedfaceset_021.use_remesh_preserve_volume = False
me_shape_indexedfaceset_021.use_remesh_preserve_attributes = False
me_shape_indexedfaceset_021.use_mirror_vertex_groups = False
me_shape_indexedfaceset_021.update()
me_shape_indexedfaceset_020 = bpy.data.meshes.new('Shape_IndexedFaceSet.020')
me_shape_indexedfaceset_020.from_pydata([(5.126, 0.374, -1.078), (4.874, 0.374, -1.078), (5.126, 0.626, -1.078), (4.874, 0.626, -1.078), (5.068, 0.4318, -1.186), (4.932, 0.4318, -1.186), (4.932, 0.5682, -1.186), (5.068, 0.5682, -1.186), (4.874, 0.374, 3.274), (5.126, 0.374, 3.274), (4.874, 0.626, 3.274), (5.126, 0.626, 3.274), (4.932, 0.4318, 3.381), (5.068, 0.4318, 3.381), (5.068, 0.5682, 3.381), (4.932, 0.5682, 3.381)], [], [(0, 1, 5, 4), (0, 2, 11, 9), (0, 4, 7, 2), (0, 9, 8, 1), (1, 3, 6, 5), (1, 8, 10, 3), (2, 3, 10, 11), (2, 7, 6, 3), (4, 5, 6, 7), (8, 9, 13, 12), (8, 12, 15, 10), (9, 11, 14, 13), (10, 15, 14, 11), (12, 13, 14, 15)])
me_shape_indexedfaceset_020.materials.append(mat_shape)
me_shape_indexedfaceset_020.use_remesh_preserve_volume = False
me_shape_indexedfaceset_020.use_remesh_preserve_attributes = False
me_shape_indexedfaceset_020.use_mirror_vertex_groups = False
me_shape_indexedfaceset_020.update()
me_shape_indexedfaceset_019 = bpy.data.meshes.new('Shape_IndexedFaceSet.019')
me_shape_indexedfaceset_019.from_pydata([(4.733, -1.0, 1.003), (5.267, -1.0, 1.003), (4.5, -0.7667, 1.003), (4.5, 0.7667, 1.003), (5.5, -0.7667, 1.003), (5.5, 0.7667, 1.003), (5.267, -1.0, 0.003357), (4.733, -1.0, 0.003357), (5.5, -0.7667, 0.003357), (5.5, 0.7667, 0.003357), (4.5, -0.7667, 0.003357), (4.5, 0.7667, 0.003357), (4.733, 1.0, 1.003), (5.267, 1.0, 1.003), (5.267, 1.0, 0.003357), (4.733, 1.0, 0.003357), (5.5, -0.7667, 0.2673), (5.5, 0.7667, 0.2673), (4.5, 0.7667, 0.2673), (4.5, -0.7667, 0.2673), (5.5, -0.6889, 0.2034), (5.5, 0.6889, 0.2034), (4.5, -0.6889, 0.2034), (4.5, 0.6889, 0.2034), (4.5, -0.6889, 0.2673), (4.5, 0.6889, 0.2673), (5.5, 0.6889, 0.2673), (5.5, -0.6889, 0.2673)], [], [(0, 1, 4, 5, 13, 12, 3, 2), (0, 2, 19, 10, 7), (0, 7, 6, 1), (1, 6, 8, 16, 4), (2, 3, 18, 25, 24, 19), (3, 12, 15, 11, 18), (4, 16, 27, 26, 17, 5), (5, 17, 9, 14, 13), (6, 7, 10, 8), (8, 10, 22, 20), (8, 20, 27, 16), (9, 11, 15, 14), (9, 17, 26, 21), (9, 21, 23, 11), (10, 19, 24, 22), (11, 23, 25, 18), (12, 13, 14, 15), (20, 21, 26, 27), (20, 22, 23, 21), (22, 24, 25, 23)])
me_shape_indexedfaceset_019.materials.append(mat_shape_001)
me_shape_indexedfaceset_019.use_remesh_preserve_volume = False
me_shape_indexedfaceset_019.use_remesh_preserve_attributes = False
me_shape_indexedfaceset_019.use_mirror_vertex_groups = False
me_shape_indexedfaceset_019.update()
me_shape_indexedfaceset_018 = bpy.data.meshes.new('Shape_IndexedFaceSet.018')
me_shape_indexedfaceset_018.from_pydata([(5.126, -0.626, -1.078), (4.874, -0.626, -1.078), (5.126, -0.374, -1.078), (4.874, -0.374, -1.078), (5.068, -0.5682, -1.186), (4.932, -0.5682, -1.186), (4.932, -0.4318, -1.186), (5.068, -0.4318, -1.186), (4.874, -0.626, 3.274), (5.126, -0.626, 3.274), (4.874, -0.374, 3.274), (5.126, -0.374, 3.274), (4.932, -0.5682, 3.381), (5.068, -0.5682, 3.381), (5.068, -0.4318, 3.381), (4.932, -0.4318, 3.381)], [], [(0, 1, 5, 4), (0, 2, 11, 9), (0, 4, 7, 2), (0, 9, 8, 1), (1, 3, 6, 5), (1, 8, 10, 3), (2, 3, 10, 11), (2, 7, 6, 3), (4, 5, 6, 7), (8, 9, 13, 12), (8, 12, 15, 10), (9, 11, 14, 13), (10, 15, 14, 11), (12, 13, 14, 15)])
me_shape_indexedfaceset_018.materials.append(mat_shape)
me_shape_indexedfaceset_018.use_remesh_preserve_volume = False
me_shape_indexedfaceset_018.use_remesh_preserve_attributes = False
me_shape_indexedfaceset_018.use_mirror_vertex_groups = False
me_shape_indexedfaceset_018.update()
me_shape_indexedfaceset_017 = bpy.data.meshes.new('Shape_IndexedFaceSet.017')
me_shape_indexedfaceset_017.from_pydata([(6.126, 0.374, -1.078), (5.874, 0.374, -1.078), (6.126, 0.626, -1.078), (5.874, 0.626, -1.078), (6.068, 0.4318, -1.186), (5.932, 0.4318, -1.186), (5.932, 0.5682, -1.186), (6.068, 0.5682, -1.186), (5.874, 0.374, 3.274), (6.126, 0.374, 3.274), (5.874, 0.626, 3.274), (6.126, 0.626, 3.274), (5.932, 0.4318, 3.381), (6.068, 0.4318, 3.381), (6.068, 0.5682, 3.381), (5.932, 0.5682, 3.381)], [], [(0, 1, 5, 4), (0, 2, 11, 9), (0, 4, 7, 2), (0, 9, 8, 1), (1, 3, 6, 5), (1, 8, 10, 3), (2, 3, 10, 11), (2, 7, 6, 3), (4, 5, 6, 7), (8, 9, 13, 12), (8, 12, 15, 10), (9, 11, 14, 13), (10, 15, 14, 11), (12, 13, 14, 15)])
me_shape_indexedfaceset_017.materials.append(mat_shape)
me_shape_indexedfaceset_017.use_remesh_preserve_volume = False
me_shape_indexedfaceset_017.use_remesh_preserve_attributes = False
me_shape_indexedfaceset_017.use_mirror_vertex_groups = False
me_shape_indexedfaceset_017.update()
me_shape_indexedfaceset_016 = bpy.data.meshes.new('Shape_IndexedFaceSet.016')
me_shape_indexedfaceset_016.from_pydata([(5.733, -1.0, 1.003), (6.267, -1.0, 1.003), (5.5, -0.7667, 1.003), (5.5, 0.7667, 1.003), (6.5, -0.7667, 1.003), (6.5, 0.7667, 1.003), (6.267, -1.0, 0.003357), (5.733, -1.0, 0.003357), (6.5, -0.7667, 0.003357), (6.5, 0.7667, 0.003357), (5.5, -0.7667, 0.003357), (5.5, 0.7667, 0.003357), (5.733, 1.0, 1.003), (6.267, 1.0, 1.003), (6.267, 1.0, 0.003357), (5.733, 1.0, 0.003357), (6.5, -0.7667, 0.2673), (6.5, 0.7667, 0.2673), (5.5, 0.7667, 0.2673), (5.5, -0.7667, 0.2673), (6.5, -0.6889, 0.2034), (6.5, 0.6889, 0.2034), (5.5, -0.6889, 0.2034), (5.5, 0.6889, 0.2034), (5.5, -0.6889, 0.2673), (5.5, 0.6889, 0.2673), (6.5, 0.6889, 0.2673), (6.5, -0.6889, 0.2673)], [], [(0, 1, 4, 5, 13, 12, 3, 2), (0, 2, 19, 10, 7), (0, 7, 6, 1), (1, 6, 8, 16, 4), (2, 3, 18, 25, 24, 19), (3, 12, 15, 11, 18), (4, 16, 27, 26, 17, 5), (5, 17, 9, 14, 13), (6, 7, 10, 8), (8, 10, 22, 20), (8, 20, 27, 16), (9, 11, 15, 14), (9, 17, 26, 21), (9, 21, 23, 11), (10, 19, 24, 22), (11, 23, 25, 18), (12, 13, 14, 15), (20, 21, 26, 27), (20, 22, 23, 21), (22, 24, 25, 23)])
me_shape_indexedfaceset_016.materials.append(mat_shape_001)
me_shape_indexedfaceset_016.use_remesh_preserve_volume = False
me_shape_indexedfaceset_016.use_remesh_preserve_attributes = False
me_shape_indexedfaceset_016.use_mirror_vertex_groups = False
me_shape_indexedfaceset_016.update()
me_shape_indexedfaceset_015 = bpy.data.meshes.new('Shape_IndexedFaceSet.015')
me_shape_indexedfaceset_015.from_pydata([(6.126, -0.626, -1.078), (5.874, -0.626, -1.078), (6.126, -0.374, -1.078), (5.874, -0.374, -1.078), (6.068, -0.5682, -1.186), (5.932, -0.5682, -1.186), (5.932, -0.4318, -1.186), (6.068, -0.4318, -1.186), (5.874, -0.626, 3.274), (6.126, -0.626, 3.274), (5.874, -0.374, 3.274), (6.126, -0.374, 3.274), (5.932, -0.5682, 3.381), (6.068, -0.5682, 3.381), (6.068, -0.4318, 3.381), (5.932, -0.4318, 3.381)], [], [(0, 1, 5, 4), (0, 2, 11, 9), (0, 4, 7, 2), (0, 9, 8, 1), (1, 3, 6, 5), (1, 8, 10, 3), (2, 3, 10, 11), (2, 7, 6, 3), (4, 5, 6, 7), (8, 9, 13, 12), (8, 12, 15, 10), (9, 11, 14, 13), (10, 15, 14, 11), (12, 13, 14, 15)])
me_shape_indexedfaceset_015.materials.append(mat_shape)
me_shape_indexedfaceset_015.use_remesh_preserve_volume = False
me_shape_indexedfaceset_015.use_remesh_preserve_attributes = False
me_shape_indexedfaceset_015.use_mirror_vertex_groups = False
me_shape_indexedfaceset_015.update()

# ---- objects
ob_shape_indexedfaceset_059 = bpy.data.objects.new('Shape_IndexedFaceSet.059', me_shape_indexedfaceset_059)
ob_shape_indexedfaceset_058 = bpy.data.objects.new('Shape_IndexedFaceSet.058', me_shape_indexedfaceset_058)
ob_shape_indexedfaceset_057 = bpy.data.objects.new('Shape_IndexedFaceSet.057', me_shape_indexedfaceset_057)
ob_shape_indexedfaceset_056 = bpy.data.objects.new('Shape_IndexedFaceSet.056', me_shape_indexedfaceset_056)
ob_shape_indexedfaceset_055 = bpy.data.objects.new('Shape_IndexedFaceSet.055', me_shape_indexedfaceset_055)
ob_shape_indexedfaceset_054 = bpy.data.objects.new('Shape_IndexedFaceSet.054', me_shape_indexedfaceset_054)
ob_shape_indexedfaceset_053 = bpy.data.objects.new('Shape_IndexedFaceSet.053', me_shape_indexedfaceset_053)
ob_shape_indexedfaceset_052 = bpy.data.objects.new('Shape_IndexedFaceSet.052', me_shape_indexedfaceset_052)
ob_shape_indexedfaceset_051 = bpy.data.objects.new('Shape_IndexedFaceSet.051', me_shape_indexedfaceset_051)
ob_shape_indexedfaceset_050 = bpy.data.objects.new('Shape_IndexedFaceSet.050', me_shape_indexedfaceset_050)
ob_shape_indexedfaceset_049 = bpy.data.objects.new('Shape_IndexedFaceSet.049', me_shape_indexedfaceset_049)
ob_shape_indexedfaceset_048 = bpy.data.objects.new('Shape_IndexedFaceSet.048', me_shape_indexedfaceset_048)
ob_shape_indexedfaceset_047 = bpy.data.objects.new('Shape_IndexedFaceSet.047', me_shape_indexedfaceset_047)
ob_shape_indexedfaceset_046 = bpy.data.objects.new('Shape_IndexedFaceSet.046', me_shape_indexedfaceset_046)
ob_shape_indexedfaceset_045 = bpy.data.objects.new('Shape_IndexedFaceSet.045', me_shape_indexedfaceset_045)
ob_shape_indexedfaceset_038 = bpy.data.objects.new('Shape_IndexedFaceSet.038', me_shape_indexedfaceset_038)
ob_shape_indexedfaceset_037 = bpy.data.objects.new('Shape_IndexedFaceSet.037', me_shape_indexedfaceset_037)
ob_shape_indexedfaceset_036 = bpy.data.objects.new('Shape_IndexedFaceSet.036', me_shape_indexedfaceset_036)
ob_shape_indexedfaceset_035 = bpy.data.objects.new('Shape_IndexedFaceSet.035', me_shape_indexedfaceset_035)
ob_shape_indexedfaceset_034 = bpy.data.objects.new('Shape_IndexedFaceSet.034', me_shape_indexedfaceset_034)
ob_shape_indexedfaceset_033 = bpy.data.objects.new('Shape_IndexedFaceSet.033', me_shape_indexedfaceset_033)
ob_shape_indexedfaceset_032 = bpy.data.objects.new('Shape_IndexedFaceSet.032', me_shape_indexedfaceset_032)
ob_shape_indexedfaceset_031 = bpy.data.objects.new('Shape_IndexedFaceSet.031', me_shape_indexedfaceset_031)
ob_shape_indexedfaceset_030 = bpy.data.objects.new('Shape_IndexedFaceSet.030', me_shape_indexedfaceset_030)
ob_shape_indexedfaceset_029 = bpy.data.objects.new('Shape_IndexedFaceSet.029', me_shape_indexedfaceset_029)
ob_shape_indexedfaceset_028 = bpy.data.objects.new('Shape_IndexedFaceSet.028', me_shape_indexedfaceset_028)
ob_shape_indexedfaceset_027 = bpy.data.objects.new('Shape_IndexedFaceSet.027', me_shape_indexedfaceset_027)
ob_shape_indexedfaceset_026 = bpy.data.objects.new('Shape_IndexedFaceSet.026', me_shape_indexedfaceset_026)
ob_shape_indexedfaceset_025 = bpy.data.objects.new('Shape_IndexedFaceSet.025', me_shape_indexedfaceset_025)
ob_shape_indexedfaceset_024 = bpy.data.objects.new('Shape_IndexedFaceSet.024', me_shape_indexedfaceset_024)
ob_shape_indexedfaceset_023 = bpy.data.objects.new('Shape_IndexedFaceSet.023', me_shape_indexedfaceset_023)
ob_shape_indexedfaceset_022 = bpy.data.objects.new('Shape_IndexedFaceSet.022', me_shape_indexedfaceset_022)
ob_shape_indexedfaceset_021 = bpy.data.objects.new('Shape_IndexedFaceSet.021', me_shape_indexedfaceset_021)
ob_shape_indexedfaceset_020 = bpy.data.objects.new('Shape_IndexedFaceSet.020', me_shape_indexedfaceset_020)
ob_shape_indexedfaceset_019 = bpy.data.objects.new('Shape_IndexedFaceSet.019', me_shape_indexedfaceset_019)
ob_shape_indexedfaceset_018 = bpy.data.objects.new('Shape_IndexedFaceSet.018', me_shape_indexedfaceset_018)
ob_shape_indexedfaceset_017 = bpy.data.objects.new('Shape_IndexedFaceSet.017', me_shape_indexedfaceset_017)
ob_shape_indexedfaceset_016 = bpy.data.objects.new('Shape_IndexedFaceSet.016', me_shape_indexedfaceset_016)
ob_shape_indexedfaceset_015 = bpy.data.objects.new('Shape_IndexedFaceSet.015', me_shape_indexedfaceset_015)
ob_lamp = bpy.data.objects.new('Lamp', light_lamp)
ob_camera = bpy.data.objects.new('Camera', cam_camera)

# ---- transforms, parenting, visibility, modifiers, constraints
ob_shape_indexedfaceset_059.location = (0.0, 0.0, 0.0)
ob_shape_indexedfaceset_059.rotation_euler = (1.571, -0.0, 3.142)
ob_shape_indexedfaceset_059.lineart.crease_threshold = 0.0
ob_shape_indexedfaceset_058.location = (0.0, 0.0, 0.0)
ob_shape_indexedfaceset_058.rotation_euler = (1.571, -0.0, 3.142)
ob_shape_indexedfaceset_058.lineart.crease_threshold = 0.0
ob_shape_indexedfaceset_057.location = (0.0, 0.0, 0.0)
ob_shape_indexedfaceset_057.rotation_euler = (1.571, -0.0, 3.142)
ob_shape_indexedfaceset_057.lineart.crease_threshold = 0.0
ob_shape_indexedfaceset_056.location = (0.0, 0.0, 0.0)
ob_shape_indexedfaceset_056.rotation_euler = (1.571, -0.0, 3.142)
ob_shape_indexedfaceset_056.lineart.crease_threshold = 0.0
ob_shape_indexedfaceset_055.location = (0.0, 0.0, 0.0)
ob_shape_indexedfaceset_055.rotation_euler = (1.571, -0.0, 3.142)
ob_shape_indexedfaceset_055.lineart.crease_threshold = 0.0
ob_shape_indexedfaceset_054.location = (0.0, 0.0, 0.0)
ob_shape_indexedfaceset_054.rotation_euler = (1.571, -0.0, 3.142)
ob_shape_indexedfaceset_054.lineart.crease_threshold = 0.0
ob_shape_indexedfaceset_053.location = (0.0, 0.0, 0.0)
ob_shape_indexedfaceset_053.rotation_euler = (1.571, -0.0, 3.142)
ob_shape_indexedfaceset_053.lineart.crease_threshold = 0.0
ob_shape_indexedfaceset_052.location = (0.0, 0.0, 0.0)
ob_shape_indexedfaceset_052.rotation_euler = (1.571, -0.0, 3.142)
ob_shape_indexedfaceset_052.lineart.crease_threshold = 0.0
ob_shape_indexedfaceset_051.location = (0.0, 0.0, 0.0)
ob_shape_indexedfaceset_051.rotation_euler = (1.571, -0.0, 3.142)
ob_shape_indexedfaceset_051.lineart.crease_threshold = 0.0
ob_shape_indexedfaceset_050.location = (0.0, 0.0, 0.0)
ob_shape_indexedfaceset_050.rotation_euler = (1.571, -0.0, 3.142)
ob_shape_indexedfaceset_050.lineart.crease_threshold = 0.0
ob_shape_indexedfaceset_049.location = (0.0, 0.0, 0.0)
ob_shape_indexedfaceset_049.rotation_euler = (1.571, -0.0, 3.142)
ob_shape_indexedfaceset_049.lineart.crease_threshold = 0.0
ob_shape_indexedfaceset_048.location = (0.0, 0.0, 0.0)
ob_shape_indexedfaceset_048.rotation_euler = (1.571, -0.0, 3.142)
ob_shape_indexedfaceset_048.lineart.crease_threshold = 0.0
ob_shape_indexedfaceset_047.location = (0.0, 0.0, 0.0)
ob_shape_indexedfaceset_047.rotation_euler = (1.571, -0.0, 3.142)
ob_shape_indexedfaceset_047.lineart.crease_threshold = 0.0
ob_shape_indexedfaceset_046.location = (0.0, 0.0, 0.0)
ob_shape_indexedfaceset_046.rotation_euler = (1.571, -0.0, 3.142)
ob_shape_indexedfaceset_046.lineart.crease_threshold = 0.0
ob_shape_indexedfaceset_045.location = (0.0, 0.0, 0.0)
ob_shape_indexedfaceset_045.rotation_euler = (1.571, -0.0, 3.142)
ob_shape_indexedfaceset_045.lineart.crease_threshold = 0.0
ob_shape_indexedfaceset_038.location = (0.0, 0.0, 0.0)
ob_shape_indexedfaceset_038.rotation_euler = (1.571, -0.0, 3.142)
ob_shape_indexedfaceset_038.lineart.crease_threshold = 0.0
ob_shape_indexedfaceset_037.location = (0.0, 0.0, 0.0)
ob_shape_indexedfaceset_037.rotation_euler = (1.571, -0.0, 3.142)
ob_shape_indexedfaceset_037.lineart.crease_threshold = 0.0
ob_shape_indexedfaceset_036.location = (0.0, 0.0, 0.0)
ob_shape_indexedfaceset_036.rotation_euler = (1.571, -0.0, 3.142)
ob_shape_indexedfaceset_036.lineart.crease_threshold = 0.0
ob_shape_indexedfaceset_035.location = (0.0, 0.0, 0.0)
ob_shape_indexedfaceset_035.rotation_euler = (1.571, -0.0, 3.142)
ob_shape_indexedfaceset_035.lineart.crease_threshold = 0.0
ob_shape_indexedfaceset_034.location = (0.0, 0.0, 0.0)
ob_shape_indexedfaceset_034.rotation_euler = (1.571, -0.0, 3.142)
ob_shape_indexedfaceset_034.lineart.crease_threshold = 0.0
ob_shape_indexedfaceset_033.location = (0.0, 0.0, 0.0)
ob_shape_indexedfaceset_033.rotation_euler = (1.571, -0.0, 3.142)
ob_shape_indexedfaceset_033.lineart.crease_threshold = 0.0
ob_shape_indexedfaceset_032.location = (0.0, 0.0, 0.0)
ob_shape_indexedfaceset_032.rotation_euler = (1.571, -0.0, 3.142)
ob_shape_indexedfaceset_032.lineart.crease_threshold = 0.0
ob_shape_indexedfaceset_031.location = (0.0, 0.0, 0.0)
ob_shape_indexedfaceset_031.rotation_euler = (1.571, -0.0, 3.142)
ob_shape_indexedfaceset_031.lineart.crease_threshold = 0.0
ob_shape_indexedfaceset_030.location = (0.0, 0.0, 0.0)
ob_shape_indexedfaceset_030.rotation_euler = (1.571, -0.0, 3.142)
ob_shape_indexedfaceset_030.lineart.crease_threshold = 0.0
ob_shape_indexedfaceset_029.location = (0.0, 0.0, 0.0)
ob_shape_indexedfaceset_029.rotation_euler = (1.571, -0.0, 3.142)
ob_shape_indexedfaceset_029.lineart.crease_threshold = 0.0
ob_shape_indexedfaceset_028.location = (0.0, 0.0, 0.0)
ob_shape_indexedfaceset_028.rotation_euler = (1.571, -0.0, 3.142)
ob_shape_indexedfaceset_028.lineart.crease_threshold = 0.0
ob_shape_indexedfaceset_027.location = (0.0, 0.0, 0.0)
ob_shape_indexedfaceset_027.rotation_euler = (1.571, -0.0, 3.142)
ob_shape_indexedfaceset_027.lineart.crease_threshold = 0.0
ob_shape_indexedfaceset_026.location = (0.0, 0.0, 0.0)
ob_shape_indexedfaceset_026.rotation_euler = (1.571, -0.0, 3.142)
ob_shape_indexedfaceset_026.lineart.crease_threshold = 0.0
ob_shape_indexedfaceset_025.location = (0.0, 0.0, 0.0)
ob_shape_indexedfaceset_025.rotation_euler = (1.571, -0.0, 3.142)
ob_shape_indexedfaceset_025.lineart.crease_threshold = 0.0
ob_shape_indexedfaceset_024.location = (0.0, 0.0, 0.0)
ob_shape_indexedfaceset_024.rotation_euler = (1.571, -0.0, 3.142)
ob_shape_indexedfaceset_024.lineart.crease_threshold = 0.0
ob_shape_indexedfaceset_023.location = (0.0, 0.0, 0.0)
ob_shape_indexedfaceset_023.rotation_euler = (1.571, -0.0, 3.142)
ob_shape_indexedfaceset_023.lineart.crease_threshold = 0.0
ob_shape_indexedfaceset_022.location = (0.0, 0.0, 0.0)
ob_shape_indexedfaceset_022.rotation_euler = (1.571, -0.0, 3.142)
ob_shape_indexedfaceset_022.lineart.crease_threshold = 0.0
ob_shape_indexedfaceset_021.location = (0.0, 0.0, 0.0)
ob_shape_indexedfaceset_021.rotation_euler = (1.571, -0.0, 3.142)
ob_shape_indexedfaceset_021.lineart.crease_threshold = 0.0
ob_shape_indexedfaceset_020.location = (0.0, 0.0, 0.0)
ob_shape_indexedfaceset_020.rotation_euler = (1.571, -0.0, 3.142)
ob_shape_indexedfaceset_020.lineart.crease_threshold = 0.0
ob_shape_indexedfaceset_019.location = (0.0, 0.0, 0.0)
ob_shape_indexedfaceset_019.rotation_euler = (1.571, -0.0, 3.142)
ob_shape_indexedfaceset_019.lineart.crease_threshold = 0.0
ob_shape_indexedfaceset_018.location = (0.0, 0.0, 0.0)
ob_shape_indexedfaceset_018.rotation_euler = (1.571, -0.0, 3.142)
ob_shape_indexedfaceset_018.lineart.crease_threshold = 0.0
ob_shape_indexedfaceset_017.location = (0.0, 0.0, 0.0)
ob_shape_indexedfaceset_017.rotation_euler = (1.571, -0.0, 3.142)
ob_shape_indexedfaceset_017.lineart.crease_threshold = 0.0
ob_shape_indexedfaceset_016.location = (0.0, 0.0, 0.0)
ob_shape_indexedfaceset_016.rotation_euler = (1.571, -0.0, 3.142)
ob_shape_indexedfaceset_016.lineart.crease_threshold = 0.0
ob_shape_indexedfaceset_015.location = (0.0, 0.0, 0.0)
ob_shape_indexedfaceset_015.rotation_euler = (1.571, -0.0, 3.142)
ob_shape_indexedfaceset_015.lineart.crease_threshold = 0.0
ob_lamp.location = (4.076, 1.005, 5.904)
ob_lamp.rotation_euler = (0.6503, 0.05522, 1.866)
ob_lamp.lock_rotations_4d = False
ob_lamp.empty_display_type = 'ARROWS'
ob_lamp.color = (0.0, 0.0, 0.0, 0.0)
ob_lamp.lineart.crease_threshold = 0.0
ob_camera.location = (7.481, -6.508, 5.344)
ob_camera.rotation_euler = (1.109, 0.0, 0.8149)
ob_camera.lock_rotations_4d = False
ob_camera.empty_display_type = 'ARROWS'
ob_camera.color = (0.0, 0.0, 0.0, 0.0)
ob_camera.display_type = 'WIRE'
ob_camera.lineart.crease_threshold = 0.0

# ---- collection membership
col_collection_1.objects.link(ob_shape_indexedfaceset_059)
col_collection_1.objects.link(ob_shape_indexedfaceset_058)
col_collection_1.objects.link(ob_shape_indexedfaceset_057)
col_collection_1.objects.link(ob_shape_indexedfaceset_056)
col_collection_1.objects.link(ob_shape_indexedfaceset_055)
col_collection_1.objects.link(ob_shape_indexedfaceset_054)
col_collection_1.objects.link(ob_shape_indexedfaceset_053)
col_collection_1.objects.link(ob_shape_indexedfaceset_052)
col_collection_1.objects.link(ob_shape_indexedfaceset_051)
col_collection_1.objects.link(ob_shape_indexedfaceset_050)
col_collection_1.objects.link(ob_shape_indexedfaceset_049)
col_collection_1.objects.link(ob_shape_indexedfaceset_048)
col_collection_1.objects.link(ob_shape_indexedfaceset_047)
col_collection_1.objects.link(ob_shape_indexedfaceset_046)
col_collection_1.objects.link(ob_shape_indexedfaceset_045)
col_collection_1.objects.link(ob_shape_indexedfaceset_038)
col_collection_1.objects.link(ob_shape_indexedfaceset_037)
col_collection_1.objects.link(ob_shape_indexedfaceset_036)
col_collection_1.objects.link(ob_shape_indexedfaceset_035)
col_collection_1.objects.link(ob_shape_indexedfaceset_034)
col_collection_1.objects.link(ob_shape_indexedfaceset_033)
col_collection_1.objects.link(ob_shape_indexedfaceset_032)
col_collection_1.objects.link(ob_shape_indexedfaceset_031)
col_collection_1.objects.link(ob_shape_indexedfaceset_030)
col_collection_1.objects.link(ob_shape_indexedfaceset_029)
col_collection_1.objects.link(ob_shape_indexedfaceset_028)
col_collection_1.objects.link(ob_shape_indexedfaceset_027)
col_collection_1.objects.link(ob_shape_indexedfaceset_026)
col_collection_1.objects.link(ob_shape_indexedfaceset_025)
col_collection_1.objects.link(ob_shape_indexedfaceset_024)
col_collection_1.objects.link(ob_shape_indexedfaceset_023)
col_collection_1.objects.link(ob_shape_indexedfaceset_022)
col_collection_1.objects.link(ob_shape_indexedfaceset_021)
col_collection_1.objects.link(ob_shape_indexedfaceset_020)
col_collection_1.objects.link(ob_shape_indexedfaceset_019)
col_collection_1.objects.link(ob_shape_indexedfaceset_018)
col_collection_1.objects.link(ob_shape_indexedfaceset_017)
col_collection_1.objects.link(ob_shape_indexedfaceset_016)
col_collection_1.objects.link(ob_shape_indexedfaceset_015)
col_collection_1.objects.link(ob_lamp)
col_collection_1.objects.link(ob_camera)

# ---- scene / render settings (as saved in the file)
scene.camera = ob_camera
scene.frame_start = 1; scene.frame_end = 250; scene.frame_set(1)
scene.render.engine = 'BLENDER_EEVEE_NEXT'
scene.render.resolution_percentage = 50
scene.render.dither_intensity = 0.0
scene.cycles.use_denoising = False
scene.cycles.samples = 10
scene.cycles.sampling_pattern = 'TABULATED_SOBOL'
scene.cycles.light_sampling_threshold = 0.0
scene.cycles.use_adaptive_sampling = False
scene.cycles.use_light_tree = False
scene.cycles.blur_glossy = 0.0
scene.cycles.pixel_filter_type = 'GAUSSIAN'
scene.cycles.sample_clamp_indirect = 0.0
scene.view_settings.view_transform = 'Standard'
bpy.context.view_layer.update()
